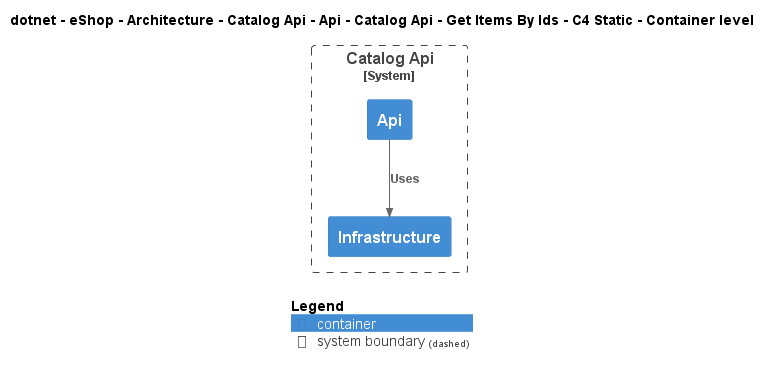

The diagram above was rendered by PlantUML. Its source (embedded in the PNG):
@startuml
!include ..\..\..\..\..\..\..\..\..\..\..\.c4s\C4_Container.puml

AddElementTag("c4interflow:lifecycle:new", $bgColor=green, $fontColor=#ffffff, $borderColor=green, $shadowing="False")
AddElementTag("c4interflow:lifecycle:changed", $bgColor=orange, $fontColor=#ffffff, $borderColor=orange, $shadowing="False")
AddElementTag("c4interflow:lifecycle:removed", $bgColor=red, $fontColor=#ffffff, $borderColor=red, $shadowing="False")

AddRelTag("c4interflow:lifecycle:new", $textColor=green, $lineColor=green)
AddRelTag("c4interflow:lifecycle:changed", $textColor=orange, $lineColor=orange)
AddRelTag("c4interflow:lifecycle:removed", $textColor=red, $lineColor=red)

SHOW_PERSON_PORTRAIT()
LAYOUT_TOP_DOWN()

skinparam linetype polyline

title dotnet - eShop - Architecture - Catalog Api - Api - Catalog Api - Get Items By Ids - C4 Static - Container level


System_Boundary(dotnet.eShop.Architecture.SoftwareSystems.CatalogApi, "Catalog Api") {
    Container(dotnet.eShop.Architecture.SoftwareSystems.CatalogApi.Containers.Api, "Api", "", "")
    Container(dotnet.eShop.Architecture.SoftwareSystems.CatalogApi.Containers.Infrastructure, "Infrastructure", "", "")
}

Rel(dotnet.eShop.Architecture.SoftwareSystems.CatalogApi.Containers.Api, dotnet.eShop.Architecture.SoftwareSystems.CatalogApi.Containers.Infrastructure, "Uses")


SHOW_LEGEND()
@enduml